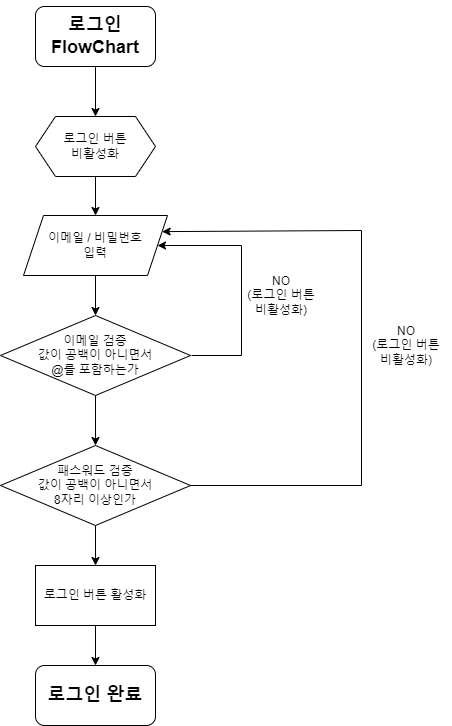

The diagram above was exported from draw.io. Its source (the exported page's mxGraphModel, read from the mxfile embedded in the PNG):
<mxGraphModel dx="2074" dy="1067" grid="1" gridSize="10" guides="1" tooltips="1" connect="1" arrows="1" fold="1" page="1" pageScale="1" pageWidth="827" pageHeight="1169" math="0" shadow="0">
  <root>
    <mxCell id="0" />
    <mxCell id="1" parent="0" />
    <mxCell id="YdO2L8PWGQ2Q-bJtq8KJ-4" value="" style="edgeStyle=orthogonalEdgeStyle;rounded=0;orthogonalLoop=1;jettySize=auto;html=1;" edge="1" parent="1" source="YdO2L8PWGQ2Q-bJtq8KJ-2">
      <mxGeometry relative="1" as="geometry">
        <mxPoint x="414" y="190" as="targetPoint" />
      </mxGeometry>
    </mxCell>
    <mxCell id="YdO2L8PWGQ2Q-bJtq8KJ-2" value="&lt;h2&gt;로그인 FlowChart&lt;/h2&gt;" style="rounded=1;whiteSpace=wrap;html=1;" vertex="1" parent="1">
      <mxGeometry x="354" y="80" width="120" height="60" as="geometry" />
    </mxCell>
    <mxCell id="YdO2L8PWGQ2Q-bJtq8KJ-6" value="" style="edgeStyle=orthogonalEdgeStyle;rounded=0;orthogonalLoop=1;jettySize=auto;html=1;" edge="1" parent="1" target="YdO2L8PWGQ2Q-bJtq8KJ-5">
      <mxGeometry relative="1" as="geometry">
        <mxPoint x="414" y="349" as="sourcePoint" />
      </mxGeometry>
    </mxCell>
    <mxCell id="YdO2L8PWGQ2Q-bJtq8KJ-14" value="" style="edgeStyle=orthogonalEdgeStyle;rounded=0;orthogonalLoop=1;jettySize=auto;html=1;" edge="1" parent="1" source="YdO2L8PWGQ2Q-bJtq8KJ-5" target="YdO2L8PWGQ2Q-bJtq8KJ-13">
      <mxGeometry relative="1" as="geometry" />
    </mxCell>
    <mxCell id="YdO2L8PWGQ2Q-bJtq8KJ-5" value="이메일 검증&lt;br&gt;값이 공백이 아니면서&lt;br&gt;@를 포함하는가" style="rhombus;whiteSpace=wrap;html=1;" vertex="1" parent="1">
      <mxGeometry x="319" y="389" width="190" height="80" as="geometry" />
    </mxCell>
    <mxCell id="YdO2L8PWGQ2Q-bJtq8KJ-9" value="" style="endArrow=classic;html=1;rounded=0;entryX=1;entryY=0.5;entryDx=0;entryDy=0;" edge="1" parent="1" target="YdO2L8PWGQ2Q-bJtq8KJ-22">
      <mxGeometry width="50" height="50" relative="1" as="geometry">
        <mxPoint x="510" y="429" as="sourcePoint" />
        <mxPoint x="474" y="319" as="targetPoint" />
        <Array as="points">
          <mxPoint x="560" y="429" />
          <mxPoint x="560" y="319" />
        </Array>
      </mxGeometry>
    </mxCell>
    <mxCell id="YdO2L8PWGQ2Q-bJtq8KJ-12" value="NO&lt;br&gt;(로그인 버튼&lt;br&gt;비활성화)" style="text;html=1;strokeColor=none;fillColor=none;align=center;verticalAlign=middle;whiteSpace=wrap;rounded=0;" vertex="1" parent="1">
      <mxGeometry x="555" y="339" width="90" height="60" as="geometry" />
    </mxCell>
    <mxCell id="YdO2L8PWGQ2Q-bJtq8KJ-18" value="" style="edgeStyle=orthogonalEdgeStyle;rounded=0;orthogonalLoop=1;jettySize=auto;html=1;" edge="1" parent="1" source="YdO2L8PWGQ2Q-bJtq8KJ-13" target="YdO2L8PWGQ2Q-bJtq8KJ-17">
      <mxGeometry relative="1" as="geometry" />
    </mxCell>
    <mxCell id="YdO2L8PWGQ2Q-bJtq8KJ-13" value="패스워드 검증&lt;br&gt;값이 공백이 아니면서&lt;br&gt;8자리 이상인가" style="rhombus;whiteSpace=wrap;html=1;" vertex="1" parent="1">
      <mxGeometry x="319" y="519" width="190" height="80" as="geometry" />
    </mxCell>
    <mxCell id="YdO2L8PWGQ2Q-bJtq8KJ-15" value="" style="endArrow=classic;html=1;rounded=0;entryX=1;entryY=0.25;entryDx=0;entryDy=0;" edge="1" parent="1" target="YdO2L8PWGQ2Q-bJtq8KJ-22">
      <mxGeometry width="50" height="50" relative="1" as="geometry">
        <mxPoint x="509" y="559" as="sourcePoint" />
        <mxPoint x="474" y="304" as="targetPoint" />
        <Array as="points">
          <mxPoint x="680" y="559" />
          <mxPoint x="680" y="304" />
        </Array>
      </mxGeometry>
    </mxCell>
    <mxCell id="YdO2L8PWGQ2Q-bJtq8KJ-16" value="NO&lt;br style=&quot;border-color: var(--border-color);&quot;&gt;(로그인 버튼&lt;br style=&quot;border-color: var(--border-color);&quot;&gt;비활성화)" style="text;html=1;strokeColor=none;fillColor=none;align=center;verticalAlign=middle;whiteSpace=wrap;rounded=0;" vertex="1" parent="1">
      <mxGeometry x="680" y="389" width="90" height="60" as="geometry" />
    </mxCell>
    <mxCell id="YdO2L8PWGQ2Q-bJtq8KJ-21" value="" style="edgeStyle=orthogonalEdgeStyle;rounded=0;orthogonalLoop=1;jettySize=auto;html=1;" edge="1" parent="1" source="YdO2L8PWGQ2Q-bJtq8KJ-17" target="YdO2L8PWGQ2Q-bJtq8KJ-20">
      <mxGeometry relative="1" as="geometry" />
    </mxCell>
    <mxCell id="YdO2L8PWGQ2Q-bJtq8KJ-17" value="로그인 버튼 활성화" style="rounded=0;whiteSpace=wrap;html=1;" vertex="1" parent="1">
      <mxGeometry x="354" y="639" width="120" height="60" as="geometry" />
    </mxCell>
    <mxCell id="YdO2L8PWGQ2Q-bJtq8KJ-20" value="&lt;h2&gt;로그인 완료&lt;/h2&gt;" style="rounded=1;whiteSpace=wrap;html=1;" vertex="1" parent="1">
      <mxGeometry x="354" y="739" width="120" height="60" as="geometry" />
    </mxCell>
    <mxCell id="YdO2L8PWGQ2Q-bJtq8KJ-22" value="이메일 / 비밀번호&lt;br&gt;입력" style="shape=parallelogram;perimeter=parallelogramPerimeter;whiteSpace=wrap;html=1;fixedSize=1;" vertex="1" parent="1">
      <mxGeometry x="342" y="289" width="144" height="60" as="geometry" />
    </mxCell>
    <mxCell id="YdO2L8PWGQ2Q-bJtq8KJ-25" value="" style="edgeStyle=orthogonalEdgeStyle;rounded=0;orthogonalLoop=1;jettySize=auto;html=1;" edge="1" parent="1" source="YdO2L8PWGQ2Q-bJtq8KJ-24" target="YdO2L8PWGQ2Q-bJtq8KJ-22">
      <mxGeometry relative="1" as="geometry" />
    </mxCell>
    <mxCell id="YdO2L8PWGQ2Q-bJtq8KJ-24" value="로그인 버튼&lt;br&gt;비활성화" style="shape=hexagon;perimeter=hexagonPerimeter2;whiteSpace=wrap;html=1;fixedSize=1;" vertex="1" parent="1">
      <mxGeometry x="354" y="190" width="120" height="60" as="geometry" />
    </mxCell>
  </root>
</mxGraphModel>